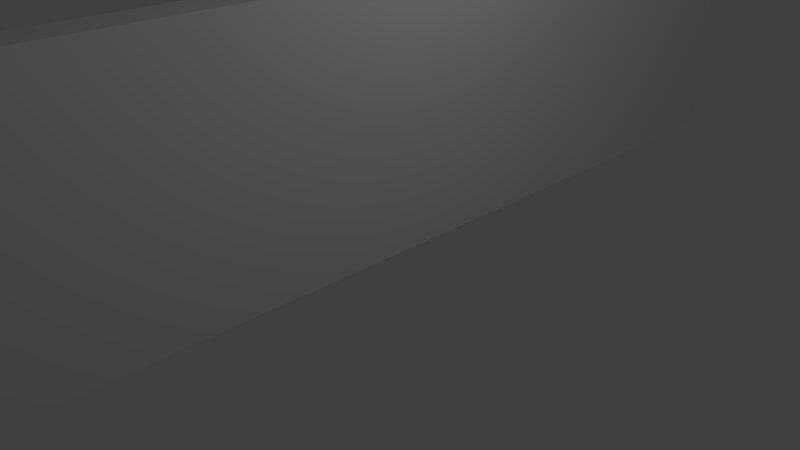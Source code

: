 # Source: Fence_Long.blend  (saved by Blender 2.79.0; exported with 4.5.12 LTS)
import bpy
from mathutils import Matrix  # noqa: F401  (used for matrix-valued properties, if any)

bpy.ops.wm.read_factory_settings(use_empty=True)
scene = bpy.context.scene
scene.name = 'Scene'

# ---- collections
col_collection_1 = bpy.data.collections.new('Collection 1'); scene.collection.children.link(col_collection_1)

# ---- materials (node trees are filled in below, after node groups)
mat_material = bpy.data.materials.new('Material')
mat_material.alpha_threshold = 0.0
mat_material.use_transparent_shadow = False
mat_material.roughness = 0.5
mat_material.line_color = (0.0, 0.0, 0.0, 1.0)

# ---- material node trees

# ---- world
world_world = bpy.data.worlds.new('World'); scene.world = world_world
world_world.color = (0.05088, 0.05088, 0.05088)
world_world.use_sun_shadow = False
world_world.sun_shadow_jitter_overblur = 0.0
world_world.cycles.sampling_method = 'MANUAL'

# ---- cameras
cam_camera = bpy.data.cameras.new('Camera')
cam_camera.clip_end = 100.0
cam_camera.lens = 35.0
cam_camera.sensor_width = 32.0
cam_camera.sensor_height = 18.0
cam_camera.ortho_scale = 7.314
cam_camera.dof.focus_distance = 0.0
cam_camera.dof.aperture_fstop = 128.0

# ---- lights
light_lamp = bpy.data.lights.new('Lamp', 'POINT')
light_lamp.transmission_factor = 0.0
light_lamp.cutoff_distance = 30.0
light_lamp.energy = 100.0
light_lamp.shadow_buffer_clip_start = 1.001
light_lamp.shadow_soft_size = 0.1
light_lamp.shadow_maximum_resolution = 0.006
light_lamp.use_absolute_resolution = True

# ---- meshes
me_cube = bpy.data.meshes.new('Cube')
me_cube.from_pydata([(0.25, 7.5, -1.0), (0.25, -7.5, -1.0), (-0.25, -7.5, -1.0), (-0.25, 7.5, -1.0), (0.25, 7.5, 2.5), (0.25, -7.5, 2.5), (-0.25, -7.5, 2.5), (-0.25, 7.5, 2.5)], [], [(0, 1, 2, 3), (4, 7, 6, 5), (0, 4, 5, 1), (1, 5, 6, 2), (2, 6, 7, 3), (4, 0, 3, 7)])
me_cube.materials.append(mat_material)
me_cube.use_remesh_preserve_volume = False
me_cube.use_remesh_preserve_attributes = False
me_cube.use_mirror_vertex_groups = False
me_cube.update()

# ---- objects
ob_cube = bpy.data.objects.new('Cube', me_cube)
ob_lamp = bpy.data.objects.new('Lamp', light_lamp)
ob_camera = bpy.data.objects.new('Camera', cam_camera)

# ---- transforms, parenting, visibility, modifiers, constraints
ob_cube.location = (0.0, 0.0, 1.0)
ob_cube.lock_rotations_4d = False
ob_cube.empty_display_type = 'ARROWS'
ob_cube.lineart.crease_threshold = 0.0
ob_lamp.location = (4.076, 1.005, 5.904)
ob_lamp.rotation_euler = (0.6503, 0.05522, 1.866)
ob_lamp.lock_rotations_4d = False
ob_lamp.empty_display_type = 'ARROWS'
ob_lamp.color = (0.0, 0.0, 0.0, 0.0)
ob_lamp.lineart.crease_threshold = 0.0
ob_camera.location = (7.481, -6.508, 5.344)
ob_camera.rotation_euler = (1.109, 0.0, 0.8149)
ob_camera.lock_rotations_4d = False
ob_camera.empty_display_type = 'ARROWS'
ob_camera.color = (0.0, 0.0, 0.0, 0.0)
ob_camera.display_type = 'WIRE'
ob_camera.lineart.crease_threshold = 0.0

# ---- collection membership
col_collection_1.objects.link(ob_cube)
col_collection_1.objects.link(ob_lamp)
col_collection_1.objects.link(ob_camera)

# ---- scene / render settings (as saved in the file)
scene.camera = ob_camera
scene.frame_start = 1; scene.frame_end = 250; scene.frame_set(1)
scene.render.engine = 'BLENDER_EEVEE_NEXT'
scene.render.resolution_percentage = 50
scene.render.dither_intensity = 0.0
scene.cycles.use_denoising = False
scene.cycles.samples = 128
scene.cycles.sampling_pattern = 'TABULATED_SOBOL'
scene.cycles.use_adaptive_sampling = False
scene.cycles.use_light_tree = False
scene.cycles.blur_glossy = 0.0
scene.cycles.sample_clamp_indirect = 0.0
scene.view_settings.view_transform = 'Standard'
bpy.context.view_layer.update()
